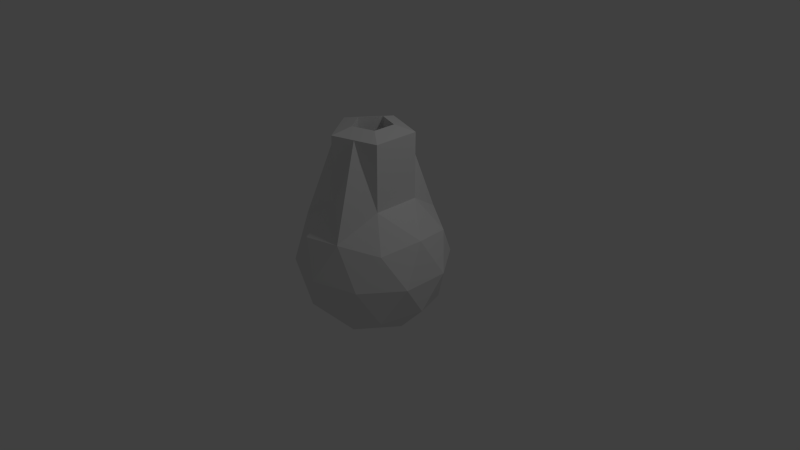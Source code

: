 # Source: Turret.blend  (saved by Blender 2.72.0; exported with 4.5.12 LTS)
import bpy
from mathutils import Matrix  # noqa: F401  (used for matrix-valued properties, if any)

bpy.ops.wm.read_factory_settings(use_empty=True)
scene = bpy.context.scene
scene.name = 'Scene'

# ---- collections
col_collection_1 = bpy.data.collections.new('Collection 1'); scene.collection.children.link(col_collection_1)

# ---- world
world_world = bpy.data.worlds.new('World'); scene.world = world_world
world_world.color = (0.05088, 0.05088, 0.05088)
world_world.use_sun_shadow = False
world_world.sun_shadow_jitter_overblur = 0.0
world_world.cycles.sampling_method = 'MANUAL'
world_world.cycles.sample_map_resolution = 256

# ---- cameras
cam_camera = bpy.data.cameras.new('Camera')
cam_camera.clip_end = 100.0
cam_camera.lens = 35.0
cam_camera.sensor_width = 32.0
cam_camera.sensor_height = 18.0
cam_camera.ortho_scale = 7.314
cam_camera.dof.focus_distance = 0.0
cam_camera.dof.aperture_fstop = 128.0

# ---- lights
light_lamp = bpy.data.lights.new('Lamp', 'POINT')
light_lamp.transmission_factor = 0.0
light_lamp.cutoff_distance = 30.0
light_lamp.energy = 100.0
light_lamp.shadow_buffer_clip_start = 1.001
light_lamp.shadow_soft_size = 0.1
light_lamp.shadow_maximum_resolution = 0.006
light_lamp.use_absolute_resolution = True
light_lamp.cycles.use_multiple_importance_sampling = False

# ---- meshes
me_icosphere = bpy.data.meshes.new('Icosphere')
me_icosphere.from_pydata([(0.0, 0.0, -1.0), (0.7236, -0.5257, -0.4472), (-0.2764, -0.8506, -0.4472), (-0.8944, 0.0, -0.4472), (-0.2764, 0.8506, -0.4472), (0.7236, 0.5257, -0.4472), (0.2764, -0.8506, 0.4472), (-0.7236, -0.5257, 0.4472), (-0.7236, 0.5257, 0.4472), (0.2764, 0.8506, 0.4472), (0.0, 0.0, 1.0), (-0.1625, -0.5, -0.8507), (0.4253, -0.309, -0.8507), (0.2629, -0.809, -0.5257), (0.8506, 0.0, -0.5257), (0.4253, 0.309, -0.8507), (-0.5257, 0.0, -0.8507), (-0.6882, -0.5, -0.5257), (-0.1625, 0.5, -0.8507), (-0.6882, 0.5, -0.5257), (0.2629, 0.809, -0.5257), (0.9511, -0.309, 0.0), (0.9511, 0.309, 0.0), (0.0, -1.0, 0.0), (0.5878, -0.809, 0.0), (-0.9511, -0.309, 0.0), (-0.5878, -0.809, 0.0), (-0.5878, 0.809, 0.0), (-0.9511, 0.309, 0.0), (0.5878, 0.809, 0.0), (0.0, 1.0, 0.0), (0.6882, -0.5, 0.5257), (-0.2629, -0.809, 0.5257), (-0.8506, 0.0, 0.5257), (-0.2629, 0.809, 0.5257), (0.6882, 0.5, 0.5257), (0.1625, -0.5, 0.8507), (0.5257, 0.0, 0.8507), (-0.4253, -0.309, 0.8507), (-0.4253, 0.309, 0.8507), (0.1625, 0.5, 0.8507), (1.726, -0.309, 0.3875), (1.726, 0.309, 0.3875), (1.463, -0.5, 0.9133), (1.463, 0.5, 0.9133), (1.301, 8.211e-09, 1.238), (1.698, 0.1545, 0.6111), (1.566, 0.25, 0.874), (1.698, -0.1545, 0.6111), (1.566, -0.25, 0.874), (1.485, 8.211e-09, 1.036), (1.726, 0.0, 0.3875), (1.595, -0.4045, 0.6504), (1.595, 0.4045, 0.6504), (1.382, -0.25, 1.076), (1.382, 0.25, 1.076), (0.9475, 4.367e-09, 0.4719), (1.154, 0.1545, 0.339), (1.022, 0.25, 0.6019), (1.154, -0.1545, 0.339), (1.022, -0.25, 0.6019), (0.9409, 4.367e-09, 0.7643)], [(31, 21), (22, 35), (37, 31)], [(0, 12, 11), (1, 12, 14), (0, 11, 16), (0, 16, 18), (0, 18, 15), (1, 14, 21), (2, 13, 23), (3, 17, 25), (4, 19, 27), (5, 20, 29), (1, 21, 24), (2, 23, 26), (3, 25, 28), (4, 27, 30), (5, 29, 22), (6, 31, 36), (7, 32, 38), (8, 33, 39), (9, 34, 40), (11, 13, 2), (11, 12, 13), (12, 1, 13), (14, 15, 5), (14, 12, 15), (12, 0, 15), (16, 17, 3), (16, 11, 17), (11, 2, 17), (18, 19, 4), (18, 16, 19), (16, 3, 19), (15, 20, 5), (15, 18, 20), (18, 4, 20), (43, 31, 52), (14, 5, 22), (23, 24, 6), (23, 13, 24), (13, 1, 24), (25, 26, 7), (25, 17, 26), (17, 2, 26), (27, 28, 8), (27, 19, 28), (19, 3, 28), (29, 30, 9), (29, 20, 30), (20, 4, 30), (24, 31, 6), (41, 52, 21), (44, 53, 35), (26, 32, 7), (26, 23, 32), (23, 6, 32), (28, 33, 8), (28, 25, 33), (25, 7, 33), (30, 34, 9), (30, 27, 34), (27, 8, 34), (45, 37, 54), (22, 53, 42), (29, 9, 35), (36, 37, 10), (43, 54, 31), (35, 37, 45, 55, 44), (38, 36, 10), (38, 32, 36), (32, 6, 36), (39, 38, 10), (39, 33, 38), (33, 7, 38), (40, 39, 10), (40, 34, 39), (34, 8, 39), (37, 40, 10), (35, 40, 55), (35, 9, 40), (47, 50, 61, 58), (41, 51, 48), (41, 48, 52), (42, 53, 46), (43, 49, 54), (50, 55, 45), (50, 47, 55), (47, 44, 55), (48, 46, 57, 59), (48, 51, 46), (51, 42, 46), (52, 49, 43), (52, 48, 49), (49, 48, 59, 60), (46, 47, 58, 57), (46, 53, 47), (53, 44, 47), (54, 50, 45), (54, 49, 50), (50, 49, 60, 61), (56, 58, 61), (59, 57, 56), (59, 56, 60), (57, 58, 56), (60, 56, 61), (40, 37, 55), (29, 53, 22), (29, 35, 53), (41, 21, 51), (42, 51, 22), (22, 21, 14), (21, 52, 24), (31, 24, 52), (37, 36, 54), (31, 54, 36), (22, 51, 21)])
me_icosphere.use_remesh_preserve_volume = False
me_icosphere.use_remesh_preserve_attributes = False
me_icosphere.use_mirror_vertex_groups = False
me_icosphere.update()

# ---- objects
ob_icosphere = bpy.data.objects.new('Icosphere', me_icosphere)
ob_lamp = bpy.data.objects.new('Lamp', light_lamp)
ob_camera = bpy.data.objects.new('Camera', cam_camera)

# ---- transforms, parenting, visibility, modifiers, constraints
ob_icosphere.location = (0.0, 0.0, 0.0)
ob_icosphere.rotation_euler = (0.0, -1.085, 0.0)
ob_icosphere.lineart.crease_threshold = 0.0
ob_lamp.location = (4.076, 1.005, 5.904)
ob_lamp.rotation_euler = (0.6503, 0.05522, 1.866)
ob_lamp.lock_rotations_4d = False
ob_lamp.empty_display_type = 'ARROWS'
ob_lamp.color = (0.0, 0.0, 0.0, 0.0)
ob_lamp.lineart.crease_threshold = 0.0
ob_camera.location = (7.481, -6.508, 5.344)
ob_camera.rotation_euler = (1.109, 0.01082, 0.8149)
ob_camera.lock_rotations_4d = False
ob_camera.empty_display_type = 'ARROWS'
ob_camera.color = (0.0, 0.0, 0.0, 0.0)
ob_camera.display_type = 'WIRE'
ob_camera.lineart.crease_threshold = 0.0

# ---- collection membership
col_collection_1.objects.link(ob_icosphere)
col_collection_1.objects.link(ob_lamp)
col_collection_1.objects.link(ob_camera)

# ---- scene / render settings (as saved in the file)
scene.camera = ob_camera
scene.frame_start = 1; scene.frame_end = 250; scene.frame_set(1)
scene.render.engine = 'BLENDER_EEVEE_NEXT'
scene.render.resolution_percentage = 50
scene.render.dither_intensity = 0.0
scene.cycles.use_denoising = False
scene.cycles.samples = 10
scene.cycles.sampling_pattern = 'TABULATED_SOBOL'
scene.cycles.light_sampling_threshold = 0.0
scene.cycles.use_adaptive_sampling = False
scene.cycles.use_light_tree = False
scene.cycles.blur_glossy = 0.0
scene.cycles.pixel_filter_type = 'GAUSSIAN'
scene.cycles.sample_clamp_indirect = 0.0
scene.view_settings.view_transform = 'Standard'
bpy.context.view_layer.update()
